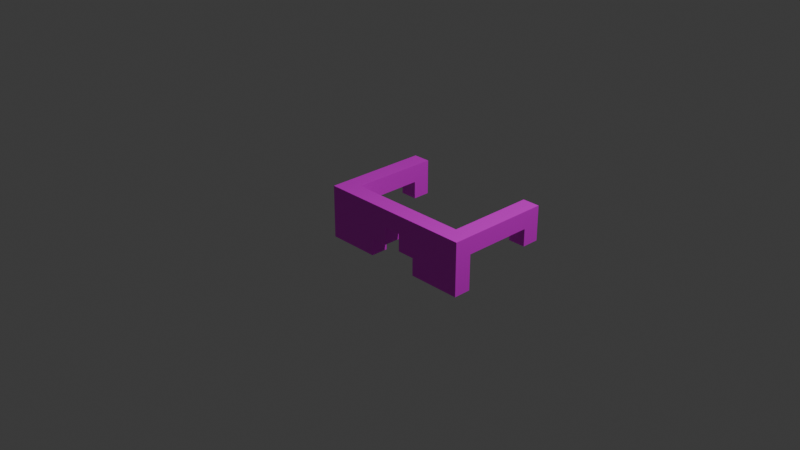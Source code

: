 # Source: glasses_-_pickup.blend  (saved by Blender 4.1.23; exported with 4.5.12 LTS)
import bpy
from mathutils import Matrix  # noqa: F401  (used for matrix-valued properties, if any)

bpy.ops.wm.read_factory_settings(use_empty=True)
scene = bpy.context.scene
scene.name = 'Scene'

# ---- collections
col_collection = bpy.data.collections.new('Collection'); scene.collection.children.link(col_collection)

# ---- images (referenced by path relative to the original .blend; pixels are not part of the script)
import os
ASSET_DIR = os.environ.get("B2B_ASSET_DIR", "")  # directory of the original .blend (textures are referenced by path, not embedded)
HERE = os.path.dirname(os.path.abspath(__file__))  # packed textures are extracted next to this script under _unpacked/

def load_image(name, relpath, width, height, colorspace="sRGB"):
    """Load a texture the original file referenced (path relative to the .blend, or extracted next to this script)."""
    p = next((c for c in (os.path.join(HERE, relpath), os.path.join(ASSET_DIR, relpath)) if relpath and os.path.exists(c)), "")
    if p:
        img = bpy.data.images.load(p, check_existing=True)
        img.name = name
    else:  # same state as the original file: an image datablock whose file is absent (Cycles renders it pink)
        img = bpy.data.images.new(name, width, height)
        img.source = "FILE"
        img.filepath = "//" + (relpath or name)
    img.colorspace_settings.name = colorspace
    return img
img_glasses_png = load_image('glasses.png', 'glasses.png', 1024, 1024, 'sRGB')

# ---- materials (node trees are filled in below, after node groups)
mat_material_001 = bpy.data.materials.new('Material.001')
mat_material_001.use_transparent_shadow = False

# ---- material node trees
mat_material_001.use_nodes = True; mat_material_001.node_tree.nodes.clear()
_N = mat_material_001.node_tree.nodes; _L = mat_material_001.node_tree.links
n0 = _N.new('ShaderNodeBsdfPrincipled'); n0.name = 'Principled BSDF'; n0.location = (10, 300)
n1 = _N.new('ShaderNodeOutputMaterial'); n1.name = 'Material Output'; n1.location = (300, 300)
n2 = _N.new('ShaderNodeTexImage'); n2.name = 'Image Texture'; n2.location = (-280, 280)
n2.image = img_glasses_png
n2.interpolation = 'Closest'
_L.new(n0.outputs[0], n1.inputs[0])
_L.new(n2.outputs[0], n0.inputs[0])
n1.is_active_output = True

# ---- world
world_world = bpy.data.worlds.new('World'); scene.world = world_world
world_world.use_nodes = True; world_world.node_tree.nodes.clear()
_N = world_world.node_tree.nodes; _L = world_world.node_tree.links
n0 = _N.new('ShaderNodeOutputWorld'); n0.name = 'World Output'; n0.location = (300, 300)
n1 = _N.new('ShaderNodeBackground'); n1.name = 'Background'; n1.location = (10, 300)
n1.inputs[0].default_value = (0.05088, 0.05088, 0.05088, 1.0)
_L.new(n1.outputs[0], n0.inputs[0])
n0.is_active_output = True
world_world.color = (0.05088, 0.05088, 0.05088)
world_world.use_sun_shadow = False
world_world.sun_shadow_jitter_overblur = 0.0

# ---- cameras
cam_camera = bpy.data.cameras.new('Camera')
cam_camera.clip_end = 100.0
cam_camera.ortho_scale = 7.314

# ---- lights
light_light = bpy.data.lights.new('Light', 'POINT')
light_light.transmission_factor = 0.0
light_light.energy = 1000.0
light_light.shadow_soft_size = 0.1
light_light.shadow_maximum_resolution = 0.006
light_light.use_absolute_resolution = True

# ---- meshes
me_cube_001 = bpy.data.meshes.new('Cube.001')
me_cube_001.from_pydata([(0.7, -0.2965, -0.3293), (0.7, -0.2965, 0.2707), (-0.9, -0.2965, -0.3293), (-0.9, -0.4965, -0.3293), (0.7, 0.7035, 0.2707), (0.9, -0.2965, -0.3293), (0.3, -0.4965, -0.3293), (-0.9, 0.7035, 0.2707), (0.9, 0.7035, 0.2707), (-0.9, -0.4965, 0.07065), (-0.9, -0.4965, 0.2707), (-0.7, -0.2965, -0.3293), (-0.7, -0.2965, 0.2707), (-0.7, 0.7035, 0.2707), (0.3, -0.4965, 0.07065), (-0.3, -0.4965, -0.3293), (0.3, -0.2965, -0.3293), (-0.3, -0.4965, 0.07065), (-0.3, -0.2965, -0.3293), (0.3, -0.2965, 0.07065), (-0.3, -0.2965, 0.07065), (0.9, -0.4965, 0.07065), (0.9, -0.4965, -0.3293), (0.9, -0.4965, 0.2707), (-0.9, -0.2965, 0.07065), (-0.9, -0.2965, 0.2707), (-0.7, -0.2965, 0.07065), (0.7, -0.2965, 0.07065), (0.9, -0.2965, 0.2707), (-0.7, 0.7035, 0.07167), (-0.9, 0.7035, 0.07167), (0.7, 0.7035, 0.07204), (0.9, 0.7035, 0.07204), (0.9, -0.2965, 0.07204), (0.7, 0.5027, 0.2707), (0.9, 0.5027, 0.2707), (0.9, 0.5027, 0.07204), (0.7, 0.5027, 0.07173), (-0.9, 0.5015, 0.2707), (-0.7, 0.5015, 0.2707), (-0.9, 0.5015, 0.07167), (-0.7, 0.5015, 0.07144), (-0.9, 0.7036, -0.1283), (-0.7, 0.7036, -0.1283), (-0.9, 0.5017, -0.1283), (0.7, 0.7036, -0.128), (0.9, 0.7036, -0.128), (0.9, 0.5029, -0.128), (0.7, 0.5029, -0.1283), (-0.7, 0.5017, -0.1286), (-0.3, -0.2965, -0.1293), (-0.3, -0.4965, -0.1293), (0.3, -0.4965, -0.1293), (0.3, -0.2965, -0.1293), (-0.1, -0.4965, -0.1293), (-0.1, -0.4965, 0.07065), (-0.1, -0.2965, -0.1293), (-0.1, -0.2965, 0.07065), (0.1, -0.4965, -0.1293), (0.1, -0.4965, 0.07065), (0.1, -0.2965, 0.07065), (0.1, -0.2965, -0.1293)], [], [(24, 9, 10, 25), (19, 26, 12, 1, 27), (23, 21, 33, 28), (17, 14, 21, 23, 10, 9), (20, 26, 19, 14, 17), (1, 12, 25, 10, 23, 28), (6, 52, 53, 16), (16, 53, 19, 27, 0), (21, 22, 5, 33), (22, 21, 14, 52, 6), (22, 6, 16, 0, 5), (3, 9, 24, 2), (26, 20, 50, 18, 11), (50, 20, 57, 56), (15, 51, 17, 9, 3), (11, 18, 15, 3, 2), (40, 38, 7, 30), (30, 7, 13, 29), (41, 29, 13, 39), (38, 39, 13, 7), (34, 4, 31, 37), (31, 4, 8, 32), (36, 35, 28, 33), (35, 8, 4, 34), (26, 11, 2, 24), (40, 30, 42, 44), (27, 33, 5, 0), (36, 37, 48, 47), (33, 27, 37, 36), (28, 35, 34, 1), (32, 8, 35, 36), (1, 34, 37, 27), (26, 24, 40, 41), (25, 12, 39, 38), (26, 41, 39, 12), (24, 25, 38, 40), (49, 44, 42, 43), (47, 48, 45, 46), (32, 36, 47, 46), (29, 41, 49, 43), (31, 32, 46, 45), (37, 31, 45, 48), (30, 29, 43, 42), (41, 40, 44, 49), (50, 51, 15, 18), (53, 52, 58, 61), (55, 54, 56, 57), (51, 50, 56, 54), (17, 51, 54, 55), (20, 17, 55, 57), (61, 58, 59, 60), (52, 14, 59, 58), (19, 53, 61, 60), (14, 19, 60, 59)])
_uv = me_cube_001.uv_layers.new(name='UVMap')
_uv.uv.foreach_set('vector', [0.459, 0.1021, 0.459, 0.04788, 0.5132, 0.04788, 0.5132, 0.1021, 0.459, 0.1442, 0.459, 0.1081, 0.5132, 0.1081, 0.5132, 0.1502, 0.459, 0.1502, 0.5132, 0.2104, 0.459, 0.2104, 0.459, 0.1563, 0.5132, 0.1562, 1.0, 0.9444, 1.0, 0.8056, 1.0, 0.75, -0.0002205, 0.75, -0.0002205, 1.0, 1.0, 1.0, 0.4169, 0.1562, 0.4109, 0.1562, 0.447, 0.1562, 0.447, 0.2104, 0.4169, 0.2104, 0.5192, 0.1562, 0.5614, 0.1562, 0.5674, 0.1562, 0.5674, 0.2104, 0.5132, 0.2104, 0.5132, 0.1562, 0.459, 0.04788, 0.4861, 0.04788, 0.4861, 0.1021, 0.459, 0.1021, 0.459, 0.1021, 0.4861, 0.1021, 0.5132, 0.1021, 0.5132, 0.1292, 0.459, 0.1292, 0.5132, 0.2104, 0.459, 0.2104, 0.459, 0.1563, 0.5132, 0.1562, 0.7805, 0.3367, 0.9977, 0.3367, 0.9977, 0.5014, 0.8891, 0.5014, 0.7805, 0.5014, 0.459, 0.2104, 0.4048, 0.2104, 0.4048, 0.1562, 0.4319, 0.1562, 0.459, 0.1563, 0.459, 0.04788, 0.5132, 0.04788, 0.5132, 0.1021, 0.459, 0.1021, 0.5132, 0.1292, 0.5132, 0.1562, 0.4861, 0.1562, 0.459, 0.1562, 0.459, 0.1292, 0.4861, 0.1562, 0.5132, 0.1562, 0.5132, 0.1562, 0.4861, 0.1562, 0.001214, 0.3319, 0.1109, 0.3319, 0.2206, 0.3319, 0.2206, 0.513, 0.001214, 0.513, 0.4319, 0.1562, 0.459, 0.1562, 0.459, 0.2104, 0.4048, 0.2104, 0.4048, 0.1563, 0.4952, 0.0899, 0.5132, 0.0899, 0.5132, 0.1021, 0.4952, 0.1021, 0.4952, 0.1021, 0.5132, 0.1021, 0.5132, 0.1562, 0.4952, 0.1562, 0.4952, 0.1684, 0.4952, 0.1562, 0.5132, 0.1562, 0.5132, 0.1684, 0.5674, 0.1684, 0.5132, 0.1684, 0.5132, 0.1562, 0.5674, 0.1562, 0.5132, 0.08998, 0.5132, 0.1021, 0.4953, 0.1021, 0.4952, 0.08998, 0.4953, 0.1021, 0.5132, 0.1021, 0.5132, 0.1562, 0.4953, 0.1562, 0.4953, 0.1683, 0.5132, 0.1683, 0.5132, 0.2104, 0.4953, 0.2104, 0.5132, 0.1683, 0.5132, 0.1562, 0.5674, 0.1562, 0.5674, 0.1683, 0.4951, 0.2104, 0.4319, 0.1562, 0.459, 0.2646, 0.4952, 0.04788, 0.4952, 0.0899, 0.4952, 0.1021, 0.4952, 0.1021, 0.4952, 0.0899, 0.4951, 0.04788, 0.4953, 0.2104, 0.459, 0.2104, 0.4319, 0.1562, 0.4953, 0.1683, 0.4952, 0.08998, 0.4952, 0.08998, 0.4953, 0.1683, 0.4953, 0.2104, 0.4951, 0.04788, 0.4952, 0.08998, 0.4953, 0.1683, 0.5132, 0.2104, 0.5132, 0.1683, 0.5674, 0.1683, 0.5674, 0.2104, 0.4953, 0.1562, 0.5132, 0.1562, 0.5132, 0.1683, 0.4953, 0.1683, 0.5132, 0.04788, 0.5132, 0.08998, 0.4952, 0.08998, 0.4951, 0.04788, 0.4951, 0.2104, 0.4952, 0.04788, 0.4952, 0.0899, 0.4952, 0.1684, 0.5674, 0.2104, 0.5132, 0.2104, 0.5132, 0.1684, 0.5674, 0.1684, 0.4951, 0.2104, 0.4952, 0.1684, 0.5132, 0.1684, 0.5132, 0.2104, 0.4952, 0.04788, 0.5132, 0.04788, 0.5132, 0.0899, 0.4952, 0.0899, 0.4952, 0.1684, 0.4952, 0.0899, 0.4952, 0.1021, 0.4952, 0.1562, 0.4953, 0.1683, 0.4952, 0.08998, 0.4953, 0.1021, 0.4953, 0.1562, 0.4953, 0.1562, 0.4953, 0.1683, 0.4953, 0.1683, 0.4953, 0.1562, 0.4952, 0.1562, 0.4952, 0.1684, 0.4952, 0.1684, 0.4952, 0.1562, 0.4953, 0.1021, 0.4953, 0.1562, 0.4953, 0.1562, 0.4953, 0.1021, 0.4952, 0.08998, 0.4953, 0.1021, 0.4953, 0.1021, 0.4952, 0.08998, 0.4952, 0.1021, 0.4952, 0.1562, 0.4952, 0.1562, 0.4952, 0.1021, 0.4952, 0.1684, 0.4952, 0.0899, 0.4952, 0.0899, 0.4952, 0.1684, 0.4861, 0.1562, 0.4861, 0.2104, 0.459, 0.2104, 0.459, 0.1562, 0.4861, 0.1021, 0.4861, 0.04788, 0.4861, 0.04788, 0.4861, 0.1021, 0.5132, 0.2104, 0.4861, 0.2104, 0.4861, 0.1562, 0.5132, 0.1562, 0.4861, 0.2104, 0.4861, 0.1562, 0.4861, 0.1562, 0.4861, 0.2104, 0.2206, 0.3319, 0.1109, 0.3319, 0.1109, 0.3319, 0.2206, 0.3319, 0.4169, 0.1562, 0.4169, 0.2104, 0.4169, 0.2104, 0.4169, 0.1562, 0.4861, 0.1021, 0.4861, 0.04788, 0.5132, 0.04788, 0.5132, 0.1021, 0.8891, 0.5014, 0.9977, 0.5014, 0.9977, 0.5014, 0.8891, 0.5014, 0.5132, 0.1021, 0.4861, 0.1021, 0.4861, 0.1021, 0.5132, 0.1021, 0.447, 0.2104, 0.447, 0.1562, 0.447, 0.1562, 0.447, 0.2104])
me_cube_001.materials.append(mat_material_001)
me_cube_001.update()

# ---- objects
ob_light = bpy.data.objects.new('Light', light_light)
ob_camera = bpy.data.objects.new('Camera', cam_camera)
ob_glasses = bpy.data.objects.new('Glasses', me_cube_001)

# ---- transforms, parenting, visibility, modifiers, constraints
ob_light.location = (4.076, 1.005, 5.904)
ob_light.rotation_euler = (0.6503, 0.05522, 1.866)
ob_light.lock_rotations_4d = False
ob_light.empty_display_type = 'ARROWS'
ob_light.color = (0.0, 0.0, 0.0, 0.0)
ob_light.lineart.crease_threshold = 0.0
ob_camera.location = (7.359, -6.926, 4.958)
ob_camera.rotation_euler = (1.109, 0.0, 0.8149)
ob_camera.lock_rotations_4d = False
ob_camera.empty_display_type = 'ARROWS'
ob_camera.color = (0.0, 0.0, 0.0, 0.0)
ob_camera.display_type = 'WIRE'
ob_camera.lineart.crease_threshold = 0.0
ob_glasses.location = (2.562e-06, 0.3965, -0.1707)

# ---- collection membership
col_collection.objects.link(ob_light)
col_collection.objects.link(ob_camera)
col_collection.objects.link(ob_glasses)

# ---- scene / render settings (as saved in the file)
scene.camera = ob_camera
scene.frame_start = 1; scene.frame_end = 250; scene.frame_set(1)
scene.render.engine = 'BLENDER_EEVEE_NEXT'
scene.cycles.sampling_pattern = 'TABULATED_SOBOL'
scene.eevee.ray_tracing_options.trace_max_roughness = 0.0
bpy.context.view_layer.update()
